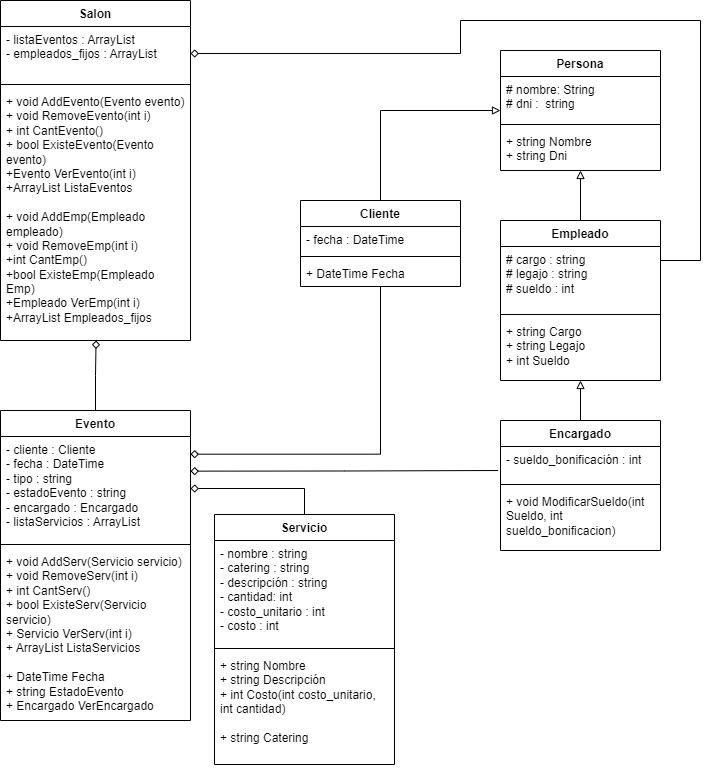

The diagram above was exported from draw.io. Its source (the exported page's mxGraphModel, read from the mxfile embedded in the PNG):
<mxGraphModel dx="1195" dy="650" grid="1" gridSize="10" guides="1" tooltips="1" connect="1" arrows="1" fold="1" page="1" pageScale="1" pageWidth="827" pageHeight="1169" math="0" shadow="0">
  <root>
    <mxCell id="0" />
    <mxCell id="1" parent="0" />
    <mxCell id="1u9omGvMzn6A9dWNdif8-1" value="" style="edgeStyle=orthogonalEdgeStyle;rounded=0;orthogonalLoop=1;jettySize=auto;html=1;entryX=0.5;entryY=0;entryDx=0;entryDy=0;endArrow=baseDash;endFill=0;startArrow=block;startFill=0;" edge="1" parent="1" source="1u9omGvMzn6A9dWNdif8-3" target="1u9omGvMzn6A9dWNdif8-9">
      <mxGeometry relative="1" as="geometry" />
    </mxCell>
    <mxCell id="1u9omGvMzn6A9dWNdif8-2" style="edgeStyle=orthogonalEdgeStyle;rounded=0;orthogonalLoop=1;jettySize=auto;html=1;entryX=0.5;entryY=0;entryDx=0;entryDy=0;endArrow=baseDash;endFill=0;startArrow=block;startFill=0;" edge="1" parent="1" source="1u9omGvMzn6A9dWNdif8-3" target="1u9omGvMzn6A9dWNdif8-13">
      <mxGeometry relative="1" as="geometry" />
    </mxCell>
    <mxCell id="1u9omGvMzn6A9dWNdif8-3" value="Persona" style="swimlane;fontStyle=1;align=center;verticalAlign=top;childLayout=stackLayout;horizontal=1;startSize=26;horizontalStack=0;resizeParent=1;resizeParentMax=0;resizeLast=0;collapsible=1;marginBottom=0;whiteSpace=wrap;html=1;" vertex="1" parent="1">
      <mxGeometry x="550" y="150" width="160" height="120" as="geometry" />
    </mxCell>
    <mxCell id="1u9omGvMzn6A9dWNdif8-4" value="# nombre: String&lt;div&gt;# dni :&amp;nbsp; string&lt;/div&gt;" style="text;strokeColor=none;fillColor=none;align=left;verticalAlign=top;spacingLeft=4;spacingRight=4;overflow=hidden;rotatable=0;points=[[0,0.5],[1,0.5]];portConstraint=eastwest;whiteSpace=wrap;html=1;" vertex="1" parent="1u9omGvMzn6A9dWNdif8-3">
      <mxGeometry y="26" width="160" height="44" as="geometry" />
    </mxCell>
    <mxCell id="1u9omGvMzn6A9dWNdif8-5" value="" style="line;strokeWidth=1;fillColor=none;align=left;verticalAlign=middle;spacingTop=-1;spacingLeft=3;spacingRight=3;rotatable=0;labelPosition=right;points=[];portConstraint=eastwest;strokeColor=inherit;" vertex="1" parent="1u9omGvMzn6A9dWNdif8-3">
      <mxGeometry y="70" width="160" height="8" as="geometry" />
    </mxCell>
    <mxCell id="1u9omGvMzn6A9dWNdif8-6" value="+ string Nombre&lt;div&gt;+ string Dni&lt;/div&gt;" style="text;strokeColor=none;fillColor=none;align=left;verticalAlign=top;spacingLeft=4;spacingRight=4;overflow=hidden;rotatable=0;points=[[0,0.5],[1,0.5]];portConstraint=eastwest;whiteSpace=wrap;html=1;" vertex="1" parent="1u9omGvMzn6A9dWNdif8-3">
      <mxGeometry y="78" width="160" height="42" as="geometry" />
    </mxCell>
    <mxCell id="1u9omGvMzn6A9dWNdif8-7" style="edgeStyle=orthogonalEdgeStyle;rounded=0;orthogonalLoop=1;jettySize=auto;html=1;entryX=0.5;entryY=0;entryDx=0;entryDy=0;endArrow=baseDash;endFill=0;startArrow=block;startFill=0;" edge="1" parent="1" source="1u9omGvMzn6A9dWNdif8-9" target="1u9omGvMzn6A9dWNdif8-17">
      <mxGeometry relative="1" as="geometry" />
    </mxCell>
    <mxCell id="1u9omGvMzn6A9dWNdif8-8" style="edgeStyle=orthogonalEdgeStyle;rounded=0;orthogonalLoop=1;jettySize=auto;html=1;exitX=1;exitY=0.25;exitDx=0;exitDy=0;entryX=1;entryY=0.5;entryDx=0;entryDy=0;endArrow=diamond;endFill=0;" edge="1" parent="1" source="1u9omGvMzn6A9dWNdif8-9" target="1u9omGvMzn6A9dWNdif8-22">
      <mxGeometry relative="1" as="geometry">
        <Array as="points">
          <mxPoint x="750" y="360" />
          <mxPoint x="750" y="120" />
          <mxPoint x="510" y="120" />
          <mxPoint x="510" y="153" />
        </Array>
      </mxGeometry>
    </mxCell>
    <mxCell id="1u9omGvMzn6A9dWNdif8-9" value="Empleado&lt;div&gt;&lt;br&gt;&lt;/div&gt;" style="swimlane;fontStyle=1;align=center;verticalAlign=top;childLayout=stackLayout;horizontal=1;startSize=26;horizontalStack=0;resizeParent=1;resizeParentMax=0;resizeLast=0;collapsible=1;marginBottom=0;whiteSpace=wrap;html=1;" vertex="1" parent="1">
      <mxGeometry x="550" y="320" width="160" height="160" as="geometry" />
    </mxCell>
    <mxCell id="1u9omGvMzn6A9dWNdif8-10" value="&lt;div&gt;# cargo : string&lt;/div&gt;# legajo : string&lt;div&gt;# sueldo : int&lt;/div&gt;" style="text;strokeColor=none;fillColor=none;align=left;verticalAlign=top;spacingLeft=4;spacingRight=4;overflow=hidden;rotatable=0;points=[[0,0.5],[1,0.5]];portConstraint=eastwest;whiteSpace=wrap;html=1;" vertex="1" parent="1u9omGvMzn6A9dWNdif8-9">
      <mxGeometry y="26" width="160" height="64" as="geometry" />
    </mxCell>
    <mxCell id="1u9omGvMzn6A9dWNdif8-11" value="" style="line;strokeWidth=1;fillColor=none;align=left;verticalAlign=middle;spacingTop=-1;spacingLeft=3;spacingRight=3;rotatable=0;labelPosition=right;points=[];portConstraint=eastwest;strokeColor=inherit;" vertex="1" parent="1u9omGvMzn6A9dWNdif8-9">
      <mxGeometry y="90" width="160" height="8" as="geometry" />
    </mxCell>
    <mxCell id="1u9omGvMzn6A9dWNdif8-12" value="+ string Cargo&lt;div&gt;+ string Legajo&lt;/div&gt;&lt;div&gt;+ int Sueldo&lt;/div&gt;" style="text;strokeColor=none;fillColor=none;align=left;verticalAlign=top;spacingLeft=4;spacingRight=4;overflow=hidden;rotatable=0;points=[[0,0.5],[1,0.5]];portConstraint=eastwest;whiteSpace=wrap;html=1;" vertex="1" parent="1u9omGvMzn6A9dWNdif8-9">
      <mxGeometry y="98" width="160" height="62" as="geometry" />
    </mxCell>
    <mxCell id="1u9omGvMzn6A9dWNdif8-13" value="Cliente" style="swimlane;fontStyle=1;align=center;verticalAlign=top;childLayout=stackLayout;horizontal=1;startSize=26;horizontalStack=0;resizeParent=1;resizeParentMax=0;resizeLast=0;collapsible=1;marginBottom=0;whiteSpace=wrap;html=1;" vertex="1" parent="1">
      <mxGeometry x="350" y="300" width="160" height="86" as="geometry" />
    </mxCell>
    <mxCell id="1u9omGvMzn6A9dWNdif8-14" value="- fecha : DateTime" style="text;strokeColor=none;fillColor=none;align=left;verticalAlign=top;spacingLeft=4;spacingRight=4;overflow=hidden;rotatable=0;points=[[0,0.5],[1,0.5]];portConstraint=eastwest;whiteSpace=wrap;html=1;" vertex="1" parent="1u9omGvMzn6A9dWNdif8-13">
      <mxGeometry y="26" width="160" height="26" as="geometry" />
    </mxCell>
    <mxCell id="1u9omGvMzn6A9dWNdif8-15" value="" style="line;strokeWidth=1;fillColor=none;align=left;verticalAlign=middle;spacingTop=-1;spacingLeft=3;spacingRight=3;rotatable=0;labelPosition=right;points=[];portConstraint=eastwest;strokeColor=inherit;" vertex="1" parent="1u9omGvMzn6A9dWNdif8-13">
      <mxGeometry y="52" width="160" height="8" as="geometry" />
    </mxCell>
    <mxCell id="1u9omGvMzn6A9dWNdif8-16" value="+ DateTime Fecha" style="text;strokeColor=none;fillColor=none;align=left;verticalAlign=top;spacingLeft=4;spacingRight=4;overflow=hidden;rotatable=0;points=[[0,0.5],[1,0.5]];portConstraint=eastwest;whiteSpace=wrap;html=1;" vertex="1" parent="1u9omGvMzn6A9dWNdif8-13">
      <mxGeometry y="60" width="160" height="26" as="geometry" />
    </mxCell>
    <mxCell id="1u9omGvMzn6A9dWNdif8-17" value="Encargado" style="swimlane;fontStyle=1;align=center;verticalAlign=top;childLayout=stackLayout;horizontal=1;startSize=26;horizontalStack=0;resizeParent=1;resizeParentMax=0;resizeLast=0;collapsible=1;marginBottom=0;whiteSpace=wrap;html=1;" vertex="1" parent="1">
      <mxGeometry x="550" y="520" width="160" height="130" as="geometry" />
    </mxCell>
    <mxCell id="1u9omGvMzn6A9dWNdif8-18" value="&lt;div&gt;- sueldo_bonificación : int&lt;/div&gt;" style="text;strokeColor=none;fillColor=none;align=left;verticalAlign=top;spacingLeft=4;spacingRight=4;overflow=hidden;rotatable=0;points=[[0,0.5],[1,0.5]];portConstraint=eastwest;whiteSpace=wrap;html=1;" vertex="1" parent="1u9omGvMzn6A9dWNdif8-17">
      <mxGeometry y="26" width="160" height="34" as="geometry" />
    </mxCell>
    <mxCell id="1u9omGvMzn6A9dWNdif8-19" value="" style="line;strokeWidth=1;fillColor=none;align=left;verticalAlign=middle;spacingTop=-1;spacingLeft=3;spacingRight=3;rotatable=0;labelPosition=right;points=[];portConstraint=eastwest;strokeColor=inherit;" vertex="1" parent="1u9omGvMzn6A9dWNdif8-17">
      <mxGeometry y="60" width="160" height="8" as="geometry" />
    </mxCell>
    <mxCell id="1u9omGvMzn6A9dWNdif8-20" value="+ void ModificarSueldo(int Sueldo, int sueldo_bonificacion)" style="text;strokeColor=none;fillColor=none;align=left;verticalAlign=top;spacingLeft=4;spacingRight=4;overflow=hidden;rotatable=0;points=[[0,0.5],[1,0.5]];portConstraint=eastwest;whiteSpace=wrap;html=1;" vertex="1" parent="1u9omGvMzn6A9dWNdif8-17">
      <mxGeometry y="68" width="160" height="62" as="geometry" />
    </mxCell>
    <mxCell id="1u9omGvMzn6A9dWNdif8-21" value="Salon" style="swimlane;fontStyle=1;align=center;verticalAlign=top;childLayout=stackLayout;horizontal=1;startSize=26;horizontalStack=0;resizeParent=1;resizeParentMax=0;resizeLast=0;collapsible=1;marginBottom=0;whiteSpace=wrap;html=1;" vertex="1" parent="1">
      <mxGeometry x="50" y="100" width="190" height="340" as="geometry" />
    </mxCell>
    <mxCell id="1u9omGvMzn6A9dWNdif8-22" value="- listaEventos : ArrayList&lt;div&gt;- empleados_fijos : ArrayList&lt;br&gt;&lt;div&gt;&lt;br&gt;&lt;/div&gt;&lt;/div&gt;" style="text;strokeColor=none;fillColor=none;align=left;verticalAlign=top;spacingLeft=4;spacingRight=4;overflow=hidden;rotatable=0;points=[[0,0.5],[1,0.5]];portConstraint=eastwest;whiteSpace=wrap;html=1;" vertex="1" parent="1u9omGvMzn6A9dWNdif8-21">
      <mxGeometry y="26" width="190" height="54" as="geometry" />
    </mxCell>
    <mxCell id="1u9omGvMzn6A9dWNdif8-23" value="" style="line;strokeWidth=1;fillColor=none;align=left;verticalAlign=middle;spacingTop=-1;spacingLeft=3;spacingRight=3;rotatable=0;labelPosition=right;points=[];portConstraint=eastwest;strokeColor=inherit;" vertex="1" parent="1u9omGvMzn6A9dWNdif8-21">
      <mxGeometry y="80" width="190" height="8" as="geometry" />
    </mxCell>
    <mxCell id="1u9omGvMzn6A9dWNdif8-24" value="+ void AddEvento(Evento evento)&lt;div&gt;+ void RemoveEvento(int i)&lt;/div&gt;&lt;div&gt;+ int CantEvento()&lt;/div&gt;&lt;div&gt;+ bool ExisteEvento(Evento evento)&lt;/div&gt;&lt;div&gt;+Evento VerEvento(int i)&lt;/div&gt;&lt;div&gt;+ArrayList ListaEventos&lt;/div&gt;&lt;div&gt;&lt;br&gt;&lt;/div&gt;&lt;div&gt;+ void AddEmp(Empleado empleado)&lt;/div&gt;&lt;div&gt;+ void RemoveEmp(int i)&lt;/div&gt;&lt;div&gt;+int CantEmp()&lt;/div&gt;&lt;div&gt;+bool ExisteEmp(Empleado Emp)&lt;/div&gt;&lt;div&gt;+Empleado VerEmp(int i)&lt;/div&gt;&lt;div&gt;+ArrayList Empleados_fijos&lt;/div&gt;" style="text;strokeColor=none;fillColor=none;align=left;verticalAlign=top;spacingLeft=4;spacingRight=4;overflow=hidden;rotatable=0;points=[[0,0.5],[1,0.5]];portConstraint=eastwest;whiteSpace=wrap;html=1;" vertex="1" parent="1u9omGvMzn6A9dWNdif8-21">
      <mxGeometry y="88" width="190" height="252" as="geometry" />
    </mxCell>
    <mxCell id="1u9omGvMzn6A9dWNdif8-25" value="Evento" style="swimlane;fontStyle=1;align=center;verticalAlign=top;childLayout=stackLayout;horizontal=1;startSize=26;horizontalStack=0;resizeParent=1;resizeParentMax=0;resizeLast=0;collapsible=1;marginBottom=0;whiteSpace=wrap;html=1;" vertex="1" parent="1">
      <mxGeometry x="50" y="510" width="190" height="310" as="geometry" />
    </mxCell>
    <mxCell id="1u9omGvMzn6A9dWNdif8-26" value="- cliente : Cliente&lt;br&gt;&lt;div&gt;- fecha : DateTime&lt;/div&gt;&lt;div&gt;- tipo : string&lt;/div&gt;&lt;div&gt;- estadoEvento : string&lt;/div&gt;&lt;div&gt;- encargado : Encargado&lt;/div&gt;&lt;div&gt;- listaServicios : ArrayList&lt;/div&gt;&lt;div&gt;&lt;br&gt;&lt;/div&gt;&lt;div&gt;&amp;nbsp;&lt;/div&gt;" style="text;strokeColor=none;fillColor=none;align=left;verticalAlign=top;spacingLeft=4;spacingRight=4;overflow=hidden;rotatable=0;points=[[0,0.5],[1,0.5]];portConstraint=eastwest;whiteSpace=wrap;html=1;" vertex="1" parent="1u9omGvMzn6A9dWNdif8-25">
      <mxGeometry y="26" width="190" height="104" as="geometry" />
    </mxCell>
    <mxCell id="1u9omGvMzn6A9dWNdif8-27" value="" style="line;strokeWidth=1;fillColor=none;align=left;verticalAlign=middle;spacingTop=-1;spacingLeft=3;spacingRight=3;rotatable=0;labelPosition=right;points=[];portConstraint=eastwest;strokeColor=inherit;" vertex="1" parent="1u9omGvMzn6A9dWNdif8-25">
      <mxGeometry y="130" width="190" height="8" as="geometry" />
    </mxCell>
    <mxCell id="1u9omGvMzn6A9dWNdif8-28" value="+ void AddServ(Servicio servicio)&lt;div&gt;+ void RemoveServ(int i)&lt;/div&gt;&lt;div&gt;+ int CantServ()&lt;/div&gt;&lt;div&gt;+ bool ExisteServ(Servicio servicio)&lt;/div&gt;&lt;div&gt;+ Servicio VerServ(int i)&lt;/div&gt;&lt;div&gt;+ ArrayList ListaServicios&lt;/div&gt;&lt;div&gt;&lt;br&gt;&lt;/div&gt;&lt;div&gt;+ DateTime Fecha&lt;/div&gt;&lt;div&gt;+ string EstadoEvento&lt;/div&gt;&lt;div&gt;+ Encargado VerEncargado&lt;/div&gt;" style="text;strokeColor=none;fillColor=none;align=left;verticalAlign=top;spacingLeft=4;spacingRight=4;overflow=hidden;rotatable=0;points=[[0,0.5],[1,0.5]];portConstraint=eastwest;whiteSpace=wrap;html=1;" vertex="1" parent="1u9omGvMzn6A9dWNdif8-25">
      <mxGeometry y="138" width="190" height="172" as="geometry" />
    </mxCell>
    <mxCell id="1u9omGvMzn6A9dWNdif8-29" value="Servicio" style="swimlane;fontStyle=1;align=center;verticalAlign=top;childLayout=stackLayout;horizontal=1;startSize=26;horizontalStack=0;resizeParent=1;resizeParentMax=0;resizeLast=0;collapsible=1;marginBottom=0;whiteSpace=wrap;html=1;" vertex="1" parent="1">
      <mxGeometry x="264" y="614" width="180" height="250" as="geometry" />
    </mxCell>
    <mxCell id="1u9omGvMzn6A9dWNdif8-30" value="- nombre : string&lt;div&gt;- catering : string&lt;/div&gt;&lt;div&gt;- descripción : string&lt;/div&gt;&lt;div&gt;- cantidad: int&lt;/div&gt;&lt;div&gt;- costo_unitario : int&lt;/div&gt;&lt;div&gt;- costo : int&lt;/div&gt;&lt;div&gt;&lt;br&gt;&lt;/div&gt;" style="text;strokeColor=none;fillColor=none;align=left;verticalAlign=top;spacingLeft=4;spacingRight=4;overflow=hidden;rotatable=0;points=[[0,0.5],[1,0.5]];portConstraint=eastwest;whiteSpace=wrap;html=1;" vertex="1" parent="1u9omGvMzn6A9dWNdif8-29">
      <mxGeometry y="26" width="180" height="104" as="geometry" />
    </mxCell>
    <mxCell id="1u9omGvMzn6A9dWNdif8-31" value="" style="line;strokeWidth=1;fillColor=none;align=left;verticalAlign=middle;spacingTop=-1;spacingLeft=3;spacingRight=3;rotatable=0;labelPosition=right;points=[];portConstraint=eastwest;strokeColor=inherit;" vertex="1" parent="1u9omGvMzn6A9dWNdif8-29">
      <mxGeometry y="130" width="180" height="8" as="geometry" />
    </mxCell>
    <mxCell id="1u9omGvMzn6A9dWNdif8-32" value="+ string Nombre&lt;div&gt;+ string Descripción&lt;/div&gt;&lt;div&gt;+ int Costo(int costo_unitario, int cantidad)&lt;/div&gt;&lt;div&gt;&lt;br&gt;&lt;/div&gt;&lt;div&gt;&lt;span style=&quot;background-color: initial;&quot;&gt;+ string Catering&lt;/span&gt;&lt;br&gt;&lt;/div&gt;&lt;div&gt;&lt;br&gt;&lt;/div&gt;" style="text;strokeColor=none;fillColor=none;align=left;verticalAlign=top;spacingLeft=4;spacingRight=4;overflow=hidden;rotatable=0;points=[[0,0.5],[1,0.5]];portConstraint=eastwest;whiteSpace=wrap;html=1;" vertex="1" parent="1u9omGvMzn6A9dWNdif8-29">
      <mxGeometry y="138" width="180" height="112" as="geometry" />
    </mxCell>
    <mxCell id="1u9omGvMzn6A9dWNdif8-33" style="edgeStyle=orthogonalEdgeStyle;rounded=0;orthogonalLoop=1;jettySize=auto;html=1;exitX=1;exitY=0.5;exitDx=0;exitDy=0;entryX=0.5;entryY=0;entryDx=0;entryDy=0;endArrow=baseDash;endFill=0;startArrow=diamond;startFill=0;" edge="1" parent="1" source="1u9omGvMzn6A9dWNdif8-26" target="1u9omGvMzn6A9dWNdif8-29">
      <mxGeometry relative="1" as="geometry" />
    </mxCell>
    <mxCell id="1u9omGvMzn6A9dWNdif8-34" style="edgeStyle=orthogonalEdgeStyle;rounded=0;orthogonalLoop=1;jettySize=auto;html=1;exitX=0;exitY=0.5;exitDx=0;exitDy=0;entryX=1.014;entryY=0.362;entryDx=0;entryDy=0;entryPerimeter=0;endArrow=diamond;endFill=0;" edge="1" parent="1">
      <mxGeometry relative="1" as="geometry">
        <mxPoint x="547.62" y="570" as="sourcePoint" />
        <mxPoint x="240" y="570.648" as="targetPoint" />
      </mxGeometry>
    </mxCell>
    <mxCell id="1u9omGvMzn6A9dWNdif8-35" style="edgeStyle=orthogonalEdgeStyle;rounded=0;orthogonalLoop=1;jettySize=auto;html=1;entryX=1;entryY=0.17;entryDx=0;entryDy=0;entryPerimeter=0;endArrow=diamond;endFill=0;" edge="1" parent="1" source="1u9omGvMzn6A9dWNdif8-13" target="1u9omGvMzn6A9dWNdif8-26">
      <mxGeometry relative="1" as="geometry" />
    </mxCell>
    <mxCell id="1u9omGvMzn6A9dWNdif8-37" style="edgeStyle=orthogonalEdgeStyle;rounded=0;orthogonalLoop=1;jettySize=auto;html=1;exitX=0.5;exitY=0;exitDx=0;exitDy=0;entryX=0.503;entryY=1;entryDx=0;entryDy=0;entryPerimeter=0;endArrow=diamond;endFill=0;" edge="1" parent="1" source="1u9omGvMzn6A9dWNdif8-25" target="1u9omGvMzn6A9dWNdif8-24">
      <mxGeometry relative="1" as="geometry" />
    </mxCell>
  </root>
</mxGraphModel>